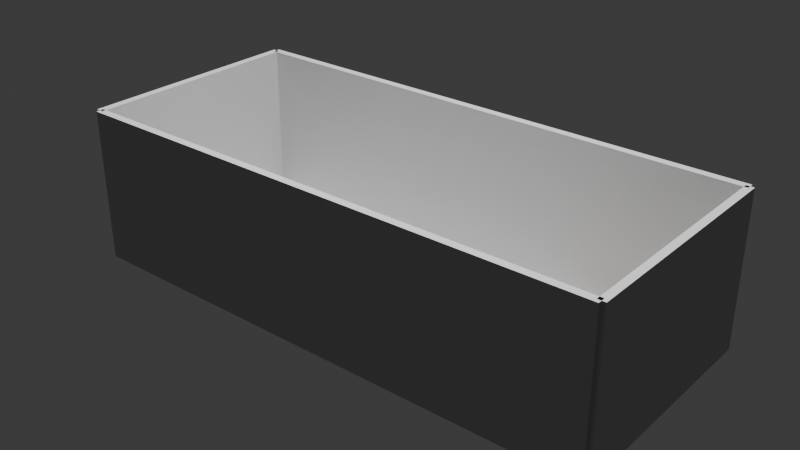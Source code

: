 # Source: empty_room.blend  (saved by Blender 4.0.36; exported with 4.5.12 LTS)
import bpy
from mathutils import Matrix  # noqa: F401  (used for matrix-valued properties, if any)

bpy.ops.wm.read_factory_settings(use_empty=True)
scene = bpy.context.scene
scene.name = 'Scene'

# ---- collections
col_collection = bpy.data.collections.new('Collection'); scene.collection.children.link(col_collection)

# ---- materials (node trees are filled in below, after node groups)
mat_wallmaterial = bpy.data.materials.new('WallMaterial')
mat_wallmaterial.use_transparent_shadow = False
mat_wallmaterial_001 = bpy.data.materials.new('WallMaterial.001')
mat_wallmaterial_001.use_transparent_shadow = False
mat_wallmaterial_002 = bpy.data.materials.new('WallMaterial.002')
mat_wallmaterial_002.use_transparent_shadow = False
mat_wallmaterial_003 = bpy.data.materials.new('WallMaterial.003')
mat_wallmaterial_003.use_transparent_shadow = False
mat_glassmaterial = bpy.data.materials.new('GlassMaterial')
mat_glassmaterial.use_transparent_shadow = False
mat_metalmaterial = bpy.data.materials.new('MetalMaterial')
mat_metalmaterial.use_transparent_shadow = False
mat_boxmaterial = bpy.data.materials.new('BoxMaterial')
mat_boxmaterial.use_transparent_shadow = False
mat_boxmaterial_001 = bpy.data.materials.new('BoxMaterial.001')
mat_boxmaterial_001.use_transparent_shadow = False
mat_boxmaterial_002 = bpy.data.materials.new('BoxMaterial.002')
mat_boxmaterial_002.use_transparent_shadow = False
mat_boxmaterial_003 = bpy.data.materials.new('BoxMaterial.003')
mat_boxmaterial_003.use_transparent_shadow = False
mat_boxmaterial_004 = bpy.data.materials.new('BoxMaterial.004')
mat_boxmaterial_004.use_transparent_shadow = False
mat_boxmaterial_005 = bpy.data.materials.new('BoxMaterial.005')
mat_boxmaterial_005.use_transparent_shadow = False
mat_boxmaterial_006 = bpy.data.materials.new('BoxMaterial.006')
mat_boxmaterial_006.use_transparent_shadow = False

# ---- material node trees
mat_wallmaterial.use_nodes = True; mat_wallmaterial.node_tree.nodes.clear()
_N = mat_wallmaterial.node_tree.nodes; _L = mat_wallmaterial.node_tree.links
n0 = _N.new('ShaderNodeBsdfPrincipled'); n0.name = 'Principled BSDF'; n0.location = (10, 300)
n0.inputs[0].default_value = (0.5, 0.5, 0.5, 1.0)
n0.inputs[3].default_value = 1.45
n1 = _N.new('ShaderNodeOutputMaterial'); n1.name = 'Material Output'; n1.location = (300, 300)
_L.new(n0.outputs[0], n1.inputs[0])
n1.is_active_output = True
mat_wallmaterial_001.use_nodes = True; mat_wallmaterial_001.node_tree.nodes.clear()
_N = mat_wallmaterial_001.node_tree.nodes; _L = mat_wallmaterial_001.node_tree.links
n0 = _N.new('ShaderNodeBsdfPrincipled'); n0.name = 'Principled BSDF'; n0.location = (10, 300)
n0.inputs[0].default_value = (0.5, 0.5, 0.5, 1.0)
n0.inputs[3].default_value = 1.45
n1 = _N.new('ShaderNodeOutputMaterial'); n1.name = 'Material Output'; n1.location = (300, 300)
_L.new(n0.outputs[0], n1.inputs[0])
n1.is_active_output = True
mat_wallmaterial_002.use_nodes = True; mat_wallmaterial_002.node_tree.nodes.clear()
_N = mat_wallmaterial_002.node_tree.nodes; _L = mat_wallmaterial_002.node_tree.links
n0 = _N.new('ShaderNodeBsdfPrincipled'); n0.name = 'Principled BSDF'; n0.location = (10, 300)
n0.inputs[0].default_value = (0.5, 0.5, 0.5, 1.0)
n0.inputs[3].default_value = 1.45
n1 = _N.new('ShaderNodeOutputMaterial'); n1.name = 'Material Output'; n1.location = (300, 300)
_L.new(n0.outputs[0], n1.inputs[0])
n1.is_active_output = True
mat_wallmaterial_003.use_nodes = True; mat_wallmaterial_003.node_tree.nodes.clear()
_N = mat_wallmaterial_003.node_tree.nodes; _L = mat_wallmaterial_003.node_tree.links
n0 = _N.new('ShaderNodeBsdfPrincipled'); n0.name = 'Principled BSDF'; n0.location = (10, 300)
n0.inputs[0].default_value = (0.5, 0.5, 0.5, 1.0)
n0.inputs[3].default_value = 1.45
n1 = _N.new('ShaderNodeOutputMaterial'); n1.name = 'Material Output'; n1.location = (300, 300)
_L.new(n0.outputs[0], n1.inputs[0])
n1.is_active_output = True
mat_glassmaterial.use_nodes = True; mat_glassmaterial.node_tree.nodes.clear()
_N = mat_glassmaterial.node_tree.nodes; _L = mat_glassmaterial.node_tree.links
n0 = _N.new('ShaderNodeBsdfPrincipled'); n0.name = 'Principled BSDF'; n0.location = (10, 300)
n0.inputs[0].default_value = (0.6, 0.8, 1.0, 1.0)
n0.inputs[2].default_value = 0.1
n0.inputs[3].default_value = 1.45
n1 = _N.new('ShaderNodeOutputMaterial'); n1.name = 'Material Output'; n1.location = (300, 300)
_L.new(n0.outputs[0], n1.inputs[0])
n1.is_active_output = True
mat_metalmaterial.use_nodes = True; mat_metalmaterial.node_tree.nodes.clear()
_N = mat_metalmaterial.node_tree.nodes; _L = mat_metalmaterial.node_tree.links
n0 = _N.new('ShaderNodeBsdfPrincipled'); n0.name = 'Principled BSDF'; n0.location = (10, 300)
n0.inputs[0].default_value = (1.0, 1.0, 1.0, 1.0)
n0.inputs[3].default_value = 1.45
n1 = _N.new('ShaderNodeOutputMaterial'); n1.name = 'Material Output'; n1.location = (300, 300)
_L.new(n0.outputs[0], n1.inputs[0])
n1.is_active_output = True
mat_boxmaterial.use_nodes = True; mat_boxmaterial.node_tree.nodes.clear()
_N = mat_boxmaterial.node_tree.nodes; _L = mat_boxmaterial.node_tree.links
n0 = _N.new('ShaderNodeBsdfPrincipled'); n0.name = 'Principled BSDF'; n0.location = (10, 300)
n0.inputs[0].default_value = (0.55, 0.27, 0.07, 1.0)
n0.inputs[3].default_value = 1.45
n1 = _N.new('ShaderNodeOutputMaterial'); n1.name = 'Material Output'; n1.location = (300, 300)
_L.new(n0.outputs[0], n1.inputs[0])
n1.is_active_output = True
mat_boxmaterial_001.use_nodes = True; mat_boxmaterial_001.node_tree.nodes.clear()
_N = mat_boxmaterial_001.node_tree.nodes; _L = mat_boxmaterial_001.node_tree.links
n0 = _N.new('ShaderNodeBsdfPrincipled'); n0.name = 'Principled BSDF'; n0.location = (10, 300)
n0.inputs[0].default_value = (0.55, 0.27, 0.07, 1.0)
n0.inputs[3].default_value = 1.45
n1 = _N.new('ShaderNodeOutputMaterial'); n1.name = 'Material Output'; n1.location = (300, 300)
_L.new(n0.outputs[0], n1.inputs[0])
n1.is_active_output = True
mat_boxmaterial_002.use_nodes = True; mat_boxmaterial_002.node_tree.nodes.clear()
_N = mat_boxmaterial_002.node_tree.nodes; _L = mat_boxmaterial_002.node_tree.links
n0 = _N.new('ShaderNodeBsdfPrincipled'); n0.name = 'Principled BSDF'; n0.location = (10, 300)
n0.inputs[0].default_value = (0.55, 0.27, 0.07, 1.0)
n0.inputs[3].default_value = 1.45
n1 = _N.new('ShaderNodeOutputMaterial'); n1.name = 'Material Output'; n1.location = (300, 300)
_L.new(n0.outputs[0], n1.inputs[0])
n1.is_active_output = True
mat_boxmaterial_003.use_nodes = True; mat_boxmaterial_003.node_tree.nodes.clear()
_N = mat_boxmaterial_003.node_tree.nodes; _L = mat_boxmaterial_003.node_tree.links
n0 = _N.new('ShaderNodeBsdfPrincipled'); n0.name = 'Principled BSDF'; n0.location = (10, 300)
n0.inputs[0].default_value = (0.55, 0.27, 0.07, 1.0)
n0.inputs[3].default_value = 1.45
n1 = _N.new('ShaderNodeOutputMaterial'); n1.name = 'Material Output'; n1.location = (300, 300)
_L.new(n0.outputs[0], n1.inputs[0])
n1.is_active_output = True
mat_boxmaterial_004.use_nodes = True; mat_boxmaterial_004.node_tree.nodes.clear()
_N = mat_boxmaterial_004.node_tree.nodes; _L = mat_boxmaterial_004.node_tree.links
n0 = _N.new('ShaderNodeBsdfPrincipled'); n0.name = 'Principled BSDF'; n0.location = (10, 300)
n0.inputs[0].default_value = (0.55, 0.27, 0.07, 1.0)
n0.inputs[3].default_value = 1.45
n1 = _N.new('ShaderNodeOutputMaterial'); n1.name = 'Material Output'; n1.location = (300, 300)
_L.new(n0.outputs[0], n1.inputs[0])
n1.is_active_output = True
mat_boxmaterial_005.use_nodes = True; mat_boxmaterial_005.node_tree.nodes.clear()
_N = mat_boxmaterial_005.node_tree.nodes; _L = mat_boxmaterial_005.node_tree.links
n0 = _N.new('ShaderNodeBsdfPrincipled'); n0.name = 'Principled BSDF'; n0.location = (10, 300)
n0.inputs[0].default_value = (0.55, 0.27, 0.07, 1.0)
n0.inputs[3].default_value = 1.45
n1 = _N.new('ShaderNodeOutputMaterial'); n1.name = 'Material Output'; n1.location = (300, 300)
_L.new(n0.outputs[0], n1.inputs[0])
n1.is_active_output = True
mat_boxmaterial_006.use_nodes = True; mat_boxmaterial_006.node_tree.nodes.clear()
_N = mat_boxmaterial_006.node_tree.nodes; _L = mat_boxmaterial_006.node_tree.links
n0 = _N.new('ShaderNodeBsdfPrincipled'); n0.name = 'Principled BSDF'; n0.location = (10, 300)
n0.inputs[0].default_value = (0.55, 0.27, 0.07, 1.0)
n0.inputs[3].default_value = 1.45
n1 = _N.new('ShaderNodeOutputMaterial'); n1.name = 'Material Output'; n1.location = (300, 300)
_L.new(n0.outputs[0], n1.inputs[0])
n1.is_active_output = True

# ---- world
world_world = bpy.data.worlds.new('World'); scene.world = world_world
world_world.use_nodes = True; world_world.node_tree.nodes.clear()
_N = world_world.node_tree.nodes; _L = world_world.node_tree.links
n0 = _N.new('ShaderNodeOutputWorld'); n0.name = 'World Output'; n0.location = (300, 300)
n1 = _N.new('ShaderNodeBackground'); n1.name = 'Background'; n1.location = (10, 300)
n1.inputs[0].default_value = (0.05088, 0.05088, 0.05088, 1.0)
_L.new(n1.outputs[0], n0.inputs[0])
n0.is_active_output = True
world_world.color = (0.05088, 0.05088, 0.05088)
world_world.use_sun_shadow = False
world_world.sun_shadow_jitter_overblur = 0.0

# ---- lights
light_sun = bpy.data.lights.new('Sun', 'SUN')
light_sun.transmission_factor = 0.0
light_sun.energy = 2.0
light_point = bpy.data.lights.new('Point', 'POINT')
light_point.transmission_factor = 0.0
light_point.use_soft_falloff = False
light_point.energy = 1000.0
light_point.shadow_maximum_resolution = 0.006
light_point.use_absolute_resolution = True

# ---- meshes
me_plane = bpy.data.meshes.new('Plane')
me_plane.from_pydata([(-1.75, -0.75, 0.0), (1.75, -0.75, 0.0), (-1.75, 0.75, 0.0), (1.75, 0.75, 0.0)], [], [(0, 1, 3, 2)])
_uv = me_plane.uv_layers.new(name='UVMap')
_uv.uv.foreach_set('vector', [0.0, 0.0, 1.0, 0.0, 1.0, 1.0, 0.0, 1.0])
me_plane.update()
me_plane_001 = bpy.data.meshes.new('Plane.001')
me_plane_001.from_pydata([(-1.75, -0.775, 0.0), (1.75, -0.775, 0.0), (-1.75, -0.725, 0.0), (1.75, -0.725, 0.0), (-1.75, -0.775, 1.0), (1.75, -0.775, 1.0), (-1.75, -0.725, 1.0), (1.75, -0.725, 1.0)], [], [(0, 2, 3, 1), (4, 5, 7, 6), (1, 3, 7, 5), (2, 0, 4, 6), (3, 2, 6, 7), (0, 1, 5, 4)])
_uv = me_plane_001.uv_layers.new(name='UVMap')
_uv.uv.foreach_set('vector', [0.0, 0.0, 0.0, 1.0, 1.0, 1.0, 1.0, 0.0, 0.0, 0.0, 1.0, 0.0, 1.0, 1.0, 0.0, 1.0, 1.0, 0.0, 1.0, 1.0, 1.0, 1.0, 1.0, 0.0, 0.0, 1.0, 0.0, 0.0, 0.0, 0.0, 0.0, 1.0, 1.0, 1.0, 0.0, 1.0, 0.0, 1.0, 1.0, 1.0, 0.0, 0.0, 1.0, 0.0, 1.0, 0.0, 0.0, 0.0])
me_plane_001.materials.append(mat_wallmaterial)
me_plane_001.update()
me_plane_002 = bpy.data.meshes.new('Plane.002')
me_plane_002.from_pydata([(-1.75, 0.725, 0.0), (1.75, 0.725, 0.0), (-1.75, 0.775, 0.0), (1.75, 0.775, 0.0), (-1.75, 0.725, 1.0), (1.75, 0.725, 1.0), (-1.75, 0.775, 1.0), (1.75, 0.775, 1.0)], [], [(0, 2, 3, 1), (4, 5, 7, 6), (0, 1, 5, 4), (1, 3, 7, 5), (2, 0, 4, 6), (3, 2, 6, 7)])
_uv = me_plane_002.uv_layers.new(name='UVMap')
_uv.uv.foreach_set('vector', [0.0, 0.0, 0.0, 1.0, 1.0, 1.0, 1.0, 0.0, 0.0, 0.0, 1.0, 0.0, 1.0, 1.0, 0.0, 1.0, 0.0, 0.0, 1.0, 0.0, 1.0, 0.0, 0.0, 0.0, 1.0, 0.0, 1.0, 1.0, 1.0, 1.0, 1.0, 0.0, 0.0, 1.0, 0.0, 0.0, 0.0, 0.0, 0.0, 1.0, 1.0, 1.0, 0.0, 1.0, 0.0, 1.0, 1.0, 1.0])
me_plane_002.materials.append(mat_wallmaterial_001)
me_plane_002.update()
me_plane_003 = bpy.data.meshes.new('Plane.003')
me_plane_003.from_pydata([(-1.775, -0.75, 0.0), (-1.725, -0.75, 0.0), (-1.775, 0.75, 0.0), (-1.725, 0.75, 0.0), (-1.775, -0.75, 1.0), (-1.725, -0.75, 1.0), (-1.775, 0.75, 1.0), (-1.725, 0.75, 1.0)], [], [(0, 2, 3, 1), (4, 5, 7, 6), (0, 1, 5, 4), (1, 3, 7, 5), (2, 0, 4, 6), (3, 2, 6, 7)])
_uv = me_plane_003.uv_layers.new(name='UVMap')
_uv.uv.foreach_set('vector', [0.0, 0.0, 0.0, 1.0, 1.0, 1.0, 1.0, 0.0, 0.0, 0.0, 1.0, 0.0, 1.0, 1.0, 0.0, 1.0, 0.0, 0.0, 1.0, 0.0, 1.0, 0.0, 0.0, 0.0, 1.0, 0.0, 1.0, 1.0, 1.0, 1.0, 1.0, 0.0, 0.0, 1.0, 0.0, 0.0, 0.0, 0.0, 0.0, 1.0, 1.0, 1.0, 0.0, 1.0, 0.0, 1.0, 1.0, 1.0])
me_plane_003.materials.append(mat_wallmaterial_002)
me_plane_003.update()
me_plane_004 = bpy.data.meshes.new('Plane.004')
me_plane_004.from_pydata([(1.725, -0.75, 0.0), (1.775, -0.75, 0.0), (1.725, 0.75, 0.0), (1.775, 0.75, 0.0), (1.725, -0.75, 1.0), (1.775, -0.75, 1.0), (1.725, 0.75, 1.0), (1.775, 0.75, 1.0)], [], [(0, 2, 3, 1), (4, 5, 7, 6), (0, 1, 5, 4), (1, 3, 7, 5), (2, 0, 4, 6), (3, 2, 6, 7)])
_uv = me_plane_004.uv_layers.new(name='UVMap')
_uv.uv.foreach_set('vector', [0.0, 0.0, 0.0, 1.0, 1.0, 1.0, 1.0, 0.0, 0.0, 0.0, 1.0, 0.0, 1.0, 1.0, 0.0, 1.0, 0.0, 0.0, 1.0, 0.0, 1.0, 0.0, 0.0, 0.0, 1.0, 0.0, 1.0, 1.0, 1.0, 1.0, 1.0, 0.0, 0.0, 1.0, 0.0, 0.0, 0.0, 0.0, 0.0, 1.0, 1.0, 1.0, 0.0, 1.0, 0.0, 1.0, 1.0, 1.0])
me_plane_004.materials.append(mat_wallmaterial_003)
me_plane_004.update()
me_cube_001 = bpy.data.meshes.new('Cube.001')
me_cube_001.from_pydata([(0.6398, -0.2, 0.1025), (0.6398, -0.2, 0.2975), (0.6398, 0.2, 0.1025), (0.6398, 0.2, 0.2975), (0.6402, -0.2, 0.1025), (0.6402, -0.2, 0.2975), (0.6402, 0.2, 0.1025), (0.6402, 0.2, 0.2975)], [], [(0, 1, 3, 2), (2, 3, 7, 6), (6, 7, 5, 4), (4, 5, 1, 0), (2, 6, 4, 0), (7, 3, 1, 5)])
_uv = me_cube_001.uv_layers.new(name='UVMap')
_uv.uv.foreach_set('vector', [0.375, 0.0, 0.625, 0.0, 0.625, 0.25, 0.375, 0.25, 0.375, 0.25, 0.625, 0.25, 0.625, 0.5, 0.375, 0.5, 0.375, 0.5, 0.625, 0.5, 0.625, 0.75, 0.375, 0.75, 0.375, 0.75, 0.625, 0.75, 0.625, 1.0, 0.375, 1.0, 0.125, 0.5, 0.375, 0.5, 0.375, 0.75, 0.125, 0.75, 0.625, 0.5, 0.875, 0.5, 0.875, 0.75, 0.625, 0.75])
me_cube_001.materials.append(mat_glassmaterial)
me_cube_001.update()
me_cube_002 = bpy.data.meshes.new('Cube.002')
me_cube_002.from_pydata([(0.9046, -0.499, -0.01), (0.9046, -0.499, 0.15), (0.7879, -0.6913, -0.01), (0.7879, -0.6913, 0.15), (0.9041, -0.4987, -0.01), (0.9041, -0.4987, 0.15), (0.7874, -0.691, -0.01), (0.7874, -0.691, 0.15)], [], [(0, 1, 3, 2), (2, 3, 7, 6), (6, 7, 5, 4), (4, 5, 1, 0), (2, 6, 4, 0), (7, 3, 1, 5)])
_uv = me_cube_002.uv_layers.new(name='UVMap')
_uv.uv.foreach_set('vector', [0.375, 0.0, 0.625, 0.0, 0.625, 0.25, 0.375, 0.25, 0.375, 0.25, 0.625, 0.25, 0.625, 0.5, 0.375, 0.5, 0.375, 0.5, 0.625, 0.5, 0.625, 0.75, 0.375, 0.75, 0.375, 0.75, 0.625, 0.75, 0.625, 1.0, 0.375, 1.0, 0.125, 0.5, 0.375, 0.5, 0.375, 0.75, 0.125, 0.75, 0.625, 0.5, 0.875, 0.5, 0.875, 0.75, 0.625, 0.75])
me_cube_002.materials.append(mat_metalmaterial)
me_cube_002.update()
me_cube_003 = bpy.data.meshes.new('Cube.003')
me_cube_003.from_pydata([(0.9675, 0.3625, 0.0), (0.9675, 0.3625, 0.12), (0.9675, 0.5375, 0.0), (0.9675, 0.5375, 0.12), (1.092, 0.3625, 0.0), (1.092, 0.3625, 0.12), (1.092, 0.5375, 0.0), (1.092, 0.5375, 0.12)], [], [(0, 1, 3, 2), (2, 3, 7, 6), (6, 7, 5, 4), (4, 5, 1, 0), (2, 6, 4, 0), (7, 3, 1, 5)])
_uv = me_cube_003.uv_layers.new(name='UVMap')
_uv.uv.foreach_set('vector', [0.375, 0.0, 0.625, 0.0, 0.625, 0.25, 0.375, 0.25, 0.375, 0.25, 0.625, 0.25, 0.625, 0.5, 0.375, 0.5, 0.375, 0.5, 0.625, 0.5, 0.625, 0.75, 0.375, 0.75, 0.375, 0.75, 0.625, 0.75, 0.625, 1.0, 0.375, 1.0, 0.125, 0.5, 0.375, 0.5, 0.375, 0.75, 0.125, 0.75, 0.625, 0.5, 0.875, 0.5, 0.875, 0.75, 0.625, 0.75])
me_cube_003.materials.append(mat_boxmaterial)
me_cube_003.update()
me_cube_004 = bpy.data.meshes.new('Cube.004')
me_cube_004.from_pydata([(1.487, -0.0875, 0.0), (1.487, -0.0875, 0.12), (1.487, 0.0875, 0.0), (1.487, 0.0875, 0.12), (1.612, -0.0875, 0.0), (1.612, -0.0875, 0.12), (1.612, 0.0875, 0.0), (1.612, 0.0875, 0.12)], [], [(0, 1, 3, 2), (2, 3, 7, 6), (6, 7, 5, 4), (4, 5, 1, 0), (2, 6, 4, 0), (7, 3, 1, 5)])
_uv = me_cube_004.uv_layers.new(name='UVMap')
_uv.uv.foreach_set('vector', [0.375, 0.0, 0.625, 0.0, 0.625, 0.25, 0.375, 0.25, 0.375, 0.25, 0.625, 0.25, 0.625, 0.5, 0.375, 0.5, 0.375, 0.5, 0.625, 0.5, 0.625, 0.75, 0.375, 0.75, 0.375, 0.75, 0.625, 0.75, 0.625, 1.0, 0.375, 1.0, 0.125, 0.5, 0.375, 0.5, 0.375, 0.75, 0.125, 0.75, 0.625, 0.5, 0.875, 0.5, 0.875, 0.75, 0.625, 0.75])
me_cube_004.materials.append(mat_boxmaterial_001)
me_cube_004.update()
me_cube_005 = bpy.data.meshes.new('Cube.005')
me_cube_005.from_pydata([(1.487, -0.0875, 0.12), (1.487, -0.0875, 0.24), (1.487, 0.0875, 0.12), (1.487, 0.0875, 0.24), (1.612, -0.0875, 0.12), (1.612, -0.0875, 0.24), (1.612, 0.0875, 0.12), (1.612, 0.0875, 0.24)], [], [(0, 1, 3, 2), (2, 3, 7, 6), (6, 7, 5, 4), (4, 5, 1, 0), (2, 6, 4, 0), (7, 3, 1, 5)])
_uv = me_cube_005.uv_layers.new(name='UVMap')
_uv.uv.foreach_set('vector', [0.375, 0.0, 0.625, 0.0, 0.625, 0.25, 0.375, 0.25, 0.375, 0.25, 0.625, 0.25, 0.625, 0.5, 0.375, 0.5, 0.375, 0.5, 0.625, 0.5, 0.625, 0.75, 0.375, 0.75, 0.375, 0.75, 0.625, 0.75, 0.625, 1.0, 0.375, 1.0, 0.125, 0.5, 0.375, 0.5, 0.375, 0.75, 0.125, 0.75, 0.625, 0.5, 0.875, 0.5, 0.875, 0.75, 0.625, 0.75])
me_cube_005.materials.append(mat_boxmaterial_002)
me_cube_005.update()
me_cube_006 = bpy.data.meshes.new('Cube.006')
me_cube_006.from_pydata([(1.487, -0.0875, 0.24), (1.487, -0.0875, 0.36), (1.487, 0.0875, 0.24), (1.487, 0.0875, 0.36), (1.612, -0.0875, 0.24), (1.612, -0.0875, 0.36), (1.612, 0.0875, 0.24), (1.612, 0.0875, 0.36)], [], [(0, 1, 3, 2), (2, 3, 7, 6), (6, 7, 5, 4), (4, 5, 1, 0), (2, 6, 4, 0), (7, 3, 1, 5)])
_uv = me_cube_006.uv_layers.new(name='UVMap')
_uv.uv.foreach_set('vector', [0.375, 0.0, 0.625, 0.0, 0.625, 0.25, 0.375, 0.25, 0.375, 0.25, 0.625, 0.25, 0.625, 0.5, 0.375, 0.5, 0.375, 0.5, 0.625, 0.5, 0.625, 0.75, 0.375, 0.75, 0.375, 0.75, 0.625, 0.75, 0.625, 1.0, 0.375, 1.0, 0.125, 0.5, 0.375, 0.5, 0.375, 0.75, 0.125, 0.75, 0.625, 0.5, 0.875, 0.5, 0.875, 0.75, 0.625, 0.75])
me_cube_006.materials.append(mat_boxmaterial_003)
me_cube_006.update()
me_cube_007 = bpy.data.meshes.new('Cube.007')
me_cube_007.from_pydata([(1.487, -0.0875, 0.36), (1.487, -0.0875, 0.48), (1.487, 0.0875, 0.36), (1.487, 0.0875, 0.48), (1.612, -0.0875, 0.36), (1.612, -0.0875, 0.48), (1.612, 0.0875, 0.36), (1.612, 0.0875, 0.48)], [], [(0, 1, 3, 2), (2, 3, 7, 6), (6, 7, 5, 4), (4, 5, 1, 0), (2, 6, 4, 0), (7, 3, 1, 5)])
_uv = me_cube_007.uv_layers.new(name='UVMap')
_uv.uv.foreach_set('vector', [0.375, 0.0, 0.625, 0.0, 0.625, 0.25, 0.375, 0.25, 0.375, 0.25, 0.625, 0.25, 0.625, 0.5, 0.375, 0.5, 0.375, 0.5, 0.625, 0.5, 0.625, 0.75, 0.375, 0.75, 0.375, 0.75, 0.625, 0.75, 0.625, 1.0, 0.375, 1.0, 0.125, 0.5, 0.375, 0.5, 0.375, 0.75, 0.125, 0.75, 0.625, 0.5, 0.875, 0.5, 0.875, 0.75, 0.625, 0.75])
me_cube_007.materials.append(mat_boxmaterial_004)
me_cube_007.update()
me_cube_008 = bpy.data.meshes.new('Cube.008')
me_cube_008.from_pydata([(1.487, -0.0875, 0.48), (1.487, -0.0875, 0.6), (1.487, 0.0875, 0.48), (1.487, 0.0875, 0.6), (1.612, -0.0875, 0.48), (1.612, -0.0875, 0.6), (1.612, 0.0875, 0.48), (1.612, 0.0875, 0.6)], [], [(0, 1, 3, 2), (2, 3, 7, 6), (6, 7, 5, 4), (4, 5, 1, 0), (2, 6, 4, 0), (7, 3, 1, 5)])
_uv = me_cube_008.uv_layers.new(name='UVMap')
_uv.uv.foreach_set('vector', [0.375, 0.0, 0.625, 0.0, 0.625, 0.25, 0.375, 0.25, 0.375, 0.25, 0.625, 0.25, 0.625, 0.5, 0.375, 0.5, 0.375, 0.5, 0.625, 0.5, 0.625, 0.75, 0.375, 0.75, 0.375, 0.75, 0.625, 0.75, 0.625, 1.0, 0.375, 1.0, 0.125, 0.5, 0.375, 0.5, 0.375, 0.75, 0.125, 0.75, 0.625, 0.5, 0.875, 0.5, 0.875, 0.75, 0.625, 0.75])
me_cube_008.materials.append(mat_boxmaterial_005)
me_cube_008.update()
me_cube_009 = bpy.data.meshes.new('Cube.009')
me_cube_009.from_pydata([(0.5825, -0.0825, -0.0025), (0.584, -0.081, 0.054), (0.5825, -0.0825, 0.1125), (0.5825, 0.0825, -0.0025), (0.584, 0.081, 0.054), (0.5825, 0.0825, 0.1125), (0.6975, -0.0825, -0.0025), (0.696, -0.081, 0.054), (0.6975, -0.0825, 0.1125), (0.6975, 0.0825, -0.0025), (0.696, 0.081, 0.054), (0.6975, 0.0825, 0.1125), (0.696, 0.081, 0.1125), (0.584, 0.081, 0.1125), (0.584, -0.081, 0.1125), (0.696, -0.081, 0.1125)], [], [(0, 2, 5, 3), (3, 5, 11, 9), (9, 11, 8, 6), (6, 8, 2, 0), (3, 9, 6, 0), (14, 1, 4, 13), (13, 4, 10, 12), (10, 7, 15, 12), (7, 1, 14, 15), (4, 1, 7, 10)])
_uv = me_cube_009.uv_layers.new(name='UVMap')
_uv.uv.foreach_set('vector', [0.375, 0.0, 0.625, 0.0, 0.625, 0.25, 0.375, 0.25, 0.375, 0.25, 0.625, 0.25, 0.625, 0.5, 0.375, 0.5, 0.375, 0.5, 0.625, 0.5, 0.625, 0.75, 0.375, 0.75, 0.375, 0.75, 0.625, 0.75, 0.625, 1.0, 0.375, 1.0, 0.125, 0.5, 0.375, 0.5, 0.375, 0.75, 0.125, 0.75, 0.5056, 0.0, 0.375, 0.0, 0.375, 0.25, 0.5056, 0.25, 0.5056, 0.25, 0.375, 0.25, 0.375, 0.5, 0.5056, 0.5, 0.375, 0.5, 0.375, 0.75, 0.5056, 0.75, 0.5056, 0.5, 0.375, 0.75, 0.375, 1.0, 0.5056, 1.0, 0.5056, 0.75, 0.125, 0.5, 0.125, 0.75, 0.375, 0.75, 0.375, 0.5])
me_cube_009.materials.append(mat_boxmaterial_006)
me_cube_009.update()

# ---- objects
ob_floor = bpy.data.objects.new('Floor', me_plane)
ob_wall_1 = bpy.data.objects.new('Wall_1', me_plane_001)
ob_wall_2 = bpy.data.objects.new('Wall_2', me_plane_002)
ob_wall_3 = bpy.data.objects.new('Wall_3', me_plane_003)
ob_wall_4 = bpy.data.objects.new('Wall_4', me_plane_004)
ob_glass = bpy.data.objects.new('Glass', me_cube_001)
ob_metal = bpy.data.objects.new('Metal', me_cube_002)
ob_box0 = bpy.data.objects.new('Box0', me_cube_003)
ob_box1 = bpy.data.objects.new('Box1', me_cube_004)
ob_box2 = bpy.data.objects.new('Box2', me_cube_005)
ob_box3 = bpy.data.objects.new('Box3', me_cube_006)
ob_box4 = bpy.data.objects.new('Box4', me_cube_007)
ob_box5 = bpy.data.objects.new('Box5', me_cube_008)
ob_outer_box = bpy.data.objects.new('Outer_Box', me_cube_009)
ob_sun_light = bpy.data.objects.new('Sun_Light', light_sun)
ob_point_light = bpy.data.objects.new('Point_Light', light_point)

# ---- transforms, parenting, visibility, modifiers, constraints
ob_floor.location = (0.0, 0.0, 0.0)
ob_wall_1.location = (0.0, 0.0, 0.0)
ob_wall_2.location = (0.0, 0.0, 0.0)
ob_wall_3.location = (0.0, 0.0, 0.0)
ob_wall_4.location = (0.0, 0.0, 0.0)
ob_glass.location = (0.0, 0.0, 0.0)
ob_metal.location = (0.0, 0.0, 0.0)
ob_box0.location = (0.0, 0.0, 0.0)
ob_box1.location = (0.0, 0.0, 0.0)
ob_box2.location = (0.0, 0.0, 0.0)
ob_box3.location = (0.0, 0.0, 0.0)
ob_box4.location = (0.0, 0.0, 0.0)
ob_box5.location = (0.0, 0.0, 0.0)
ob_outer_box.location = (0.0, 0.0, 0.0)
ob_sun_light.location = (10.0, 10.0, 10.0)
ob_point_light.location = (0.0, 0.0, 5.0)

# ---- collection membership
col_collection.objects.link(ob_floor)
col_collection.objects.link(ob_wall_1)
col_collection.objects.link(ob_wall_2)
col_collection.objects.link(ob_wall_3)
col_collection.objects.link(ob_wall_4)
col_collection.objects.link(ob_glass)
col_collection.objects.link(ob_metal)
col_collection.objects.link(ob_box0)
col_collection.objects.link(ob_box1)
col_collection.objects.link(ob_box2)
col_collection.objects.link(ob_box3)
col_collection.objects.link(ob_box4)
col_collection.objects.link(ob_box5)
col_collection.objects.link(ob_outer_box)
col_collection.objects.link(ob_sun_light)
col_collection.objects.link(ob_point_light)

# ---- scene / render settings (as saved in the file)
scene.frame_start = 1; scene.frame_end = 250; scene.frame_set(1)
scene.render.engine = 'BLENDER_EEVEE_NEXT'
scene.cycles.sampling_pattern = 'TABULATED_SOBOL'
bpy.context.view_layer.update()

# ---- added for rendering (the .blend has no active camera): camera
cam_auto = bpy.data.cameras.new('AutoCamera')
cam_auto.lens = 50.0
cam_auto.sensor_width = 36.0
cam_auto.clip_end = 1000.0
ob_auto_camera = bpy.data.objects.new('AutoCamera', cam_auto)
scene.collection.objects.link(ob_auto_camera)
ob_auto_camera.location = (3.7038, -4.44456, 3.45804)
ob_auto_camera.rotation_euler = (1.09748, -7.21219e-08, 0.694738)
scene.camera = ob_auto_camera
bpy.context.view_layer.update()
